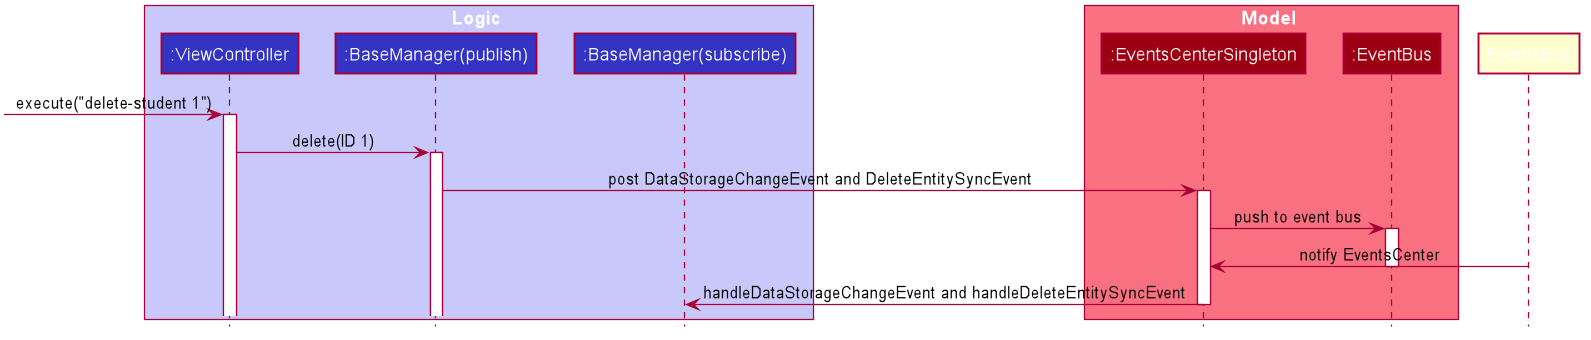

The diagram above was rendered by PlantUML. Its source (embedded in the PNG):
@startuml








skinparam BackgroundColor #FFFFFFF

skinparam Shadowing false

skinparam Class {
    FontColor #FFFFFF
    BorderThickness 1
    BorderColor #FFFFFF
    StereotypeFontColor #FFFFFF
    FontName Arial
}

skinparam Actor {
    BorderColor #000000
    Color #000000
    FontName Arial
}

skinparam Sequence {
    MessageAlign center
    BoxFontSize 15
    BoxPadding 0
    BoxFontColor #FFFFFF
    FontName Arial
}

skinparam Participant {
    FontColor #FFFFFFF
    Padding 20
}

skinparam MinClassWidth 50
skinparam ParticipantPadding 10
skinparam Shadowing false
skinparam DefaultTextAlignment center
skinparam packageStyle Rectangle

hide footbox
hide members
hide circle

box Logic #C8C8FA
participant ":ViewController" as ViewController #3333C4
participant ":BaseManager(publish)" as BaseManagerPublish #3333C4
participant ":BaseManager(subscribe)" as BaseManagerSubscribe #3333C4
end box

box Model #F97181
participant ":EventsCenterSingleton" as EventsCenterSingleton #9D0012
participant ":EventBus" as EventBus #9D0012
end box

[-> ViewController : execute("delete-student 1")
activate ViewController

ViewController -> BaseManagerPublish : delete(ID 1)
activate BaseManagerPublish

BaseManagerPublish -> EventsCenterSingleton : post DataStorageChangeEvent and DeleteEntitySyncEvent
activate EventsCenterSingleton

EventsCenterSingleton -> EventBus : push to event bus
activate EventBus

EventsBus -> EventsCenterSingleton : notify EventsCenter
deactivate EventBus

EventsCenterSingleton -> BaseManagerSubscribe : handleDataStorageChangeEvent and handleDeleteEntitySyncEvent
deactivate EventsCenterSingleton

@enduml